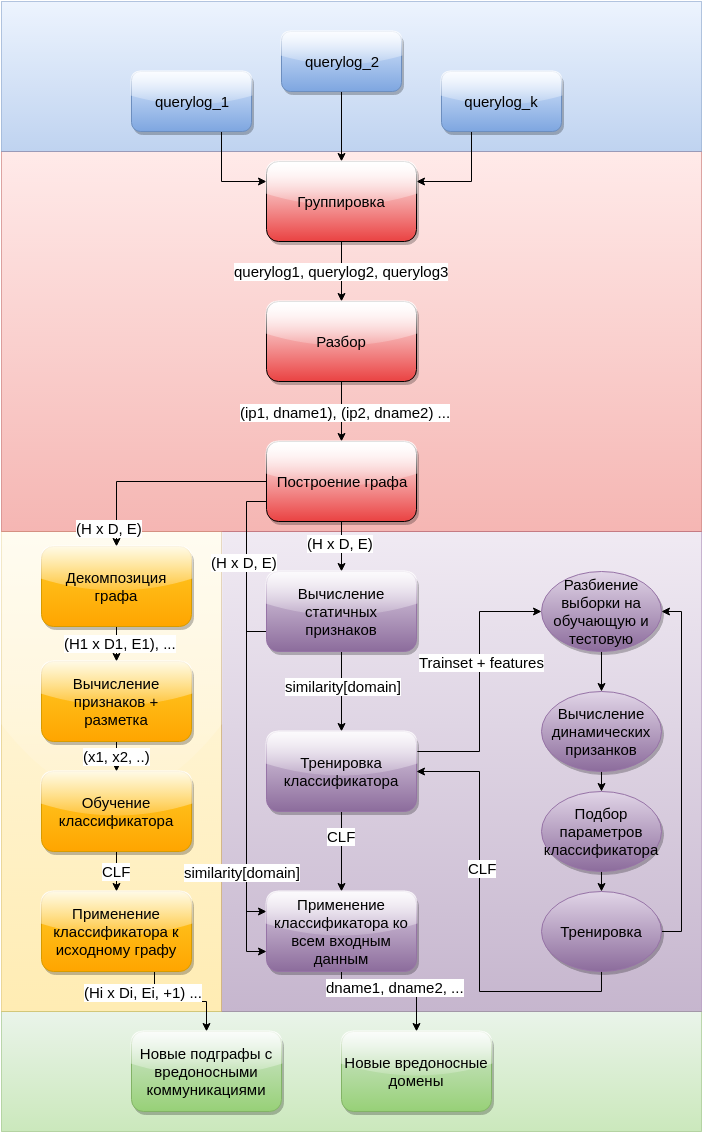

The diagram above was exported from draw.io. Its source (the exported page's mxGraphModel, read from the mxfile embedded in the PNG):
<mxGraphModel dx="880" dy="462" grid="1" gridSize="10" guides="1" tooltips="1" connect="1" arrows="1" fold="1" page="1" pageScale="1" pageWidth="826" pageHeight="1169" background="#ffffff" math="0" shadow="0">
  <root>
    <mxCell id="0" />
    <mxCell id="1" parent="0" />
    <mxCell id="69" value="" style="whiteSpace=wrap;html=1;shadow=0;glass=0;plain-green;opacity=50;fontSize=15;" vertex="1" parent="1">
      <mxGeometry y="1010" width="700" height="120" as="geometry" />
    </mxCell>
    <mxCell id="68" value="" style="whiteSpace=wrap;html=1;shadow=0;glass=0;plain-purple;opacity=50;fontSize=15;" vertex="1" parent="1">
      <mxGeometry x="220" y="530" width="480" height="480" as="geometry" />
    </mxCell>
    <mxCell id="67" value="" style="whiteSpace=wrap;html=1;shadow=0;glass=1;plain-yellow;opacity=50;fontSize=15;" vertex="1" parent="1">
      <mxGeometry y="530" width="220" height="480" as="geometry" />
    </mxCell>
    <mxCell id="66" value="" style="whiteSpace=wrap;html=1;shadow=0;glass=0;plain-red;fillColor=#FFD4D2;opacity=50;fontSize=15;" vertex="1" parent="1">
      <mxGeometry y="150" width="700" height="380" as="geometry" />
    </mxCell>
    <mxCell id="65" value="" style="whiteSpace=wrap;html=1;plain-blue;opacity=50;fontSize=15;" vertex="1" parent="1">
      <mxGeometry width="700" height="150" as="geometry" />
    </mxCell>
    <mxCell id="16" value="" style="edgeStyle=orthogonalEdgeStyle;rounded=0;html=1;exitX=0.75;exitY=1;entryX=0;entryY=0.25;jettySize=auto;orthogonalLoop=1;fontSize=15;" edge="1" parent="1" source="2" target="5">
      <mxGeometry relative="1" as="geometry">
        <Array as="points">
          <mxPoint x="220" y="180" />
        </Array>
      </mxGeometry>
    </mxCell>
    <mxCell id="2" value="querylog_1" style="rounded=1;whiteSpace=wrap;html=1;plain-blue;glass=1;shadow=1;fontSize=15;" vertex="1" parent="1">
      <mxGeometry x="130" y="70" width="120" height="60" as="geometry" />
    </mxCell>
    <mxCell id="17" value="" style="edgeStyle=orthogonalEdgeStyle;rounded=0;html=1;exitX=0.5;exitY=1;entryX=0.5;entryY=0;jettySize=auto;orthogonalLoop=1;fontSize=15;" edge="1" parent="1" source="3" target="5">
      <mxGeometry relative="1" as="geometry" />
    </mxCell>
    <mxCell id="3" value="querylog_2" style="rounded=1;whiteSpace=wrap;html=1;plain-blue;shadow=1;glass=1;fontSize=15;" vertex="1" parent="1">
      <mxGeometry x="280" y="30" width="120" height="60" as="geometry" />
    </mxCell>
    <mxCell id="18" value="" style="edgeStyle=orthogonalEdgeStyle;rounded=0;html=1;exitX=0.25;exitY=1;entryX=1;entryY=0.25;jettySize=auto;orthogonalLoop=1;fontSize=15;" edge="1" parent="1" source="4" target="5">
      <mxGeometry relative="1" as="geometry" />
    </mxCell>
    <mxCell id="4" value="querylog_k" style="rounded=1;whiteSpace=wrap;html=1;plain-blue;shadow=1;glass=1;fontSize=15;" vertex="1" parent="1">
      <mxGeometry x="440" y="70" width="120" height="60" as="geometry" />
    </mxCell>
    <mxCell id="19" value="" style="edgeStyle=orthogonalEdgeStyle;rounded=0;html=1;exitX=0.5;exitY=1;jettySize=auto;orthogonalLoop=1;fontSize=15;" edge="1" parent="1" source="5" target="6">
      <mxGeometry relative="1" as="geometry" />
    </mxCell>
    <mxCell id="20" value="querylog1, querylog2, querylog3" style="text;html=1;resizable=0;points=[];align=center;verticalAlign=middle;labelBackgroundColor=#ffffff;fontSize=15;" vertex="1" connectable="0" parent="19">
      <mxGeometry x="-0.0333" y="-1" relative="1" as="geometry">
        <mxPoint as="offset" />
      </mxGeometry>
    </mxCell>
    <mxCell id="5" value="Группировка" style="rounded=1;whiteSpace=wrap;html=1;gradientColor=#EA4242;glass=1;shadow=1;fontSize=15;" vertex="1" parent="1">
      <mxGeometry x="265" y="160" width="150" height="80" as="geometry" />
    </mxCell>
    <mxCell id="21" value="" style="edgeStyle=orthogonalEdgeStyle;rounded=0;html=1;exitX=0.5;exitY=1;entryX=0.5;entryY=0;jettySize=auto;orthogonalLoop=1;fontSize=15;" edge="1" parent="1" source="6" target="8">
      <mxGeometry relative="1" as="geometry" />
    </mxCell>
    <mxCell id="22" value="(ip1, dname1), (ip2, dname2) ..." style="text;html=1;resizable=0;points=[];align=center;verticalAlign=middle;labelBackgroundColor=#ffffff;fontSize=15;" vertex="1" connectable="0" parent="21">
      <mxGeometry y="3" relative="1" as="geometry">
        <mxPoint as="offset" />
      </mxGeometry>
    </mxCell>
    <mxCell id="6" value="Разбор" style="rounded=1;whiteSpace=wrap;html=1;gradientColor=#EA4242;glass=1;shadow=1;fontSize=15;" vertex="1" parent="1">
      <mxGeometry x="265" y="300" width="150" height="80" as="geometry" />
    </mxCell>
    <mxCell id="23" value="" style="edgeStyle=orthogonalEdgeStyle;rounded=0;html=1;exitX=0.5;exitY=1;entryX=0.5;entryY=0;jettySize=auto;orthogonalLoop=1;fontSize=15;" edge="1" parent="1" source="8" target="10">
      <mxGeometry relative="1" as="geometry" />
    </mxCell>
    <mxCell id="24" value="(H x D, E)" style="text;html=1;resizable=0;points=[];align=center;verticalAlign=middle;labelBackgroundColor=#ffffff;fontSize=15;" vertex="1" connectable="0" parent="23">
      <mxGeometry x="-0.16" y="-2" relative="1" as="geometry">
        <mxPoint as="offset" />
      </mxGeometry>
    </mxCell>
    <mxCell id="39" value="" style="edgeStyle=orthogonalEdgeStyle;rounded=0;html=1;exitX=0;exitY=0.75;entryX=0;entryY=0.75;jettySize=auto;orthogonalLoop=1;fontSize=15;" edge="1" parent="1" source="8" target="15">
      <mxGeometry relative="1" as="geometry" />
    </mxCell>
    <mxCell id="40" value="(H x D, E)" style="text;html=1;resizable=0;points=[];align=center;verticalAlign=middle;labelBackgroundColor=#ffffff;fontSize=15;" vertex="1" connectable="0" parent="39">
      <mxGeometry x="-0.6723" y="-3" relative="1" as="geometry">
        <mxPoint as="offset" />
      </mxGeometry>
    </mxCell>
    <mxCell id="54" value="" style="edgeStyle=orthogonalEdgeStyle;rounded=0;html=1;exitX=0;exitY=0.5;entryX=0.5;entryY=0;jettySize=auto;orthogonalLoop=1;fontSize=15;" edge="1" parent="1" source="8" target="48">
      <mxGeometry relative="1" as="geometry" />
    </mxCell>
    <mxCell id="55" value="(H x D, E)" style="text;html=1;resizable=0;points=[];align=center;verticalAlign=middle;labelBackgroundColor=#ffffff;fontSize=15;" vertex="1" connectable="0" parent="54">
      <mxGeometry x="0.25" y="23" relative="1" as="geometry">
        <mxPoint x="-24" y="23" as="offset" />
      </mxGeometry>
    </mxCell>
    <mxCell id="8" value="Построение графа" style="rounded=1;whiteSpace=wrap;html=1;gradientColor=#EA4242;glass=1;shadow=1;fontSize=15;" vertex="1" parent="1">
      <mxGeometry x="265" y="440" width="150" height="80" as="geometry" />
    </mxCell>
    <mxCell id="25" value="" style="edgeStyle=orthogonalEdgeStyle;rounded=0;html=1;exitX=0.5;exitY=1;entryX=0.5;entryY=0;jettySize=auto;orthogonalLoop=1;fontSize=15;" edge="1" parent="1" source="10" target="11">
      <mxGeometry relative="1" as="geometry" />
    </mxCell>
    <mxCell id="26" value="similarity[domain]" style="text;html=1;resizable=0;points=[];align=center;verticalAlign=middle;labelBackgroundColor=#ffffff;fontSize=15;" vertex="1" connectable="0" parent="25">
      <mxGeometry x="-0.16" y="1" relative="1" as="geometry">
        <mxPoint as="offset" />
      </mxGeometry>
    </mxCell>
    <mxCell id="36" value="" style="edgeStyle=orthogonalEdgeStyle;rounded=0;html=1;exitX=0;exitY=0.75;entryX=0;entryY=0.25;jettySize=auto;orthogonalLoop=1;fontSize=15;" edge="1" parent="1" source="10" target="15">
      <mxGeometry relative="1" as="geometry" />
    </mxCell>
    <mxCell id="37" value="similarity[domain]" style="text;html=1;resizable=0;points=[];align=center;verticalAlign=middle;labelBackgroundColor=#ffffff;fontSize=15;" vertex="1" connectable="0" parent="36">
      <mxGeometry x="0.18" y="1" relative="1" as="geometry">
        <mxPoint x="-6" y="71" as="offset" />
      </mxGeometry>
    </mxCell>
    <mxCell id="10" value="Вычисление статичных признаков" style="rounded=1;whiteSpace=wrap;html=1;plain-purple;shadow=1;glass=1;fontSize=15;" vertex="1" parent="1">
      <mxGeometry x="265" y="570" width="150" height="80" as="geometry" />
    </mxCell>
    <mxCell id="27" value="" style="edgeStyle=orthogonalEdgeStyle;rounded=0;html=1;exitX=1;exitY=0.25;entryX=0;entryY=0.5;jettySize=auto;orthogonalLoop=1;fontSize=15;" edge="1" parent="1" source="11" target="12">
      <mxGeometry relative="1" as="geometry" />
    </mxCell>
    <mxCell id="33" value="Trainset + features" style="text;html=1;resizable=0;points=[];align=center;verticalAlign=middle;labelBackgroundColor=#ffffff;fontSize=15;" vertex="1" connectable="0" parent="27">
      <mxGeometry x="0.0844" relative="1" as="geometry">
        <mxPoint x="2" y="-9" as="offset" />
      </mxGeometry>
    </mxCell>
    <mxCell id="34" value="" style="edgeStyle=orthogonalEdgeStyle;rounded=0;html=1;exitX=0.5;exitY=1;entryX=0.5;entryY=0;jettySize=auto;orthogonalLoop=1;fontSize=15;" edge="1" parent="1" source="11" target="15">
      <mxGeometry relative="1" as="geometry" />
    </mxCell>
    <mxCell id="35" value="CLF" style="text;html=1;resizable=0;points=[];align=center;verticalAlign=middle;labelBackgroundColor=#ffffff;fontSize=15;" vertex="1" connectable="0" parent="34">
      <mxGeometry x="-0.4" y="-1" relative="1" as="geometry">
        <mxPoint as="offset" />
      </mxGeometry>
    </mxCell>
    <mxCell id="11" value="Тренировка классификатора" style="rounded=1;whiteSpace=wrap;html=1;plain-purple;shadow=1;glass=1;fontSize=15;" vertex="1" parent="1">
      <mxGeometry x="265" y="730" width="150" height="80" as="geometry" />
    </mxCell>
    <mxCell id="76" style="edgeStyle=orthogonalEdgeStyle;rounded=0;html=1;exitX=0.5;exitY=1;jettySize=auto;orthogonalLoop=1;fontSize=15;" edge="1" parent="1" source="12" target="75">
      <mxGeometry relative="1" as="geometry" />
    </mxCell>
    <mxCell id="12" value="Разбиение выборки на обучающую и тестовую" style="ellipse;whiteSpace=wrap;html=1;plain-purple;shadow=1;fontSize=15;" vertex="1" parent="1">
      <mxGeometry x="540" y="570" width="120" height="80" as="geometry" />
    </mxCell>
    <mxCell id="29" value="" style="edgeStyle=orthogonalEdgeStyle;rounded=0;html=1;exitX=0.5;exitY=1;entryX=0.5;entryY=0;jettySize=auto;orthogonalLoop=1;fontSize=15;" edge="1" parent="1" source="13" target="14">
      <mxGeometry relative="1" as="geometry" />
    </mxCell>
    <mxCell id="13" value="Подбор параметров классификатора" style="ellipse;whiteSpace=wrap;html=1;plain-purple;shadow=1;fontSize=15;" vertex="1" parent="1">
      <mxGeometry x="540" y="790" width="120" height="80" as="geometry" />
    </mxCell>
    <mxCell id="30" value="" style="edgeStyle=orthogonalEdgeStyle;rounded=0;html=1;exitX=1;exitY=0.5;entryX=1;entryY=0.5;jettySize=auto;orthogonalLoop=1;fontSize=15;" edge="1" parent="1" source="14" target="12">
      <mxGeometry relative="1" as="geometry" />
    </mxCell>
    <mxCell id="31" value="" style="edgeStyle=orthogonalEdgeStyle;rounded=0;html=1;exitX=0.5;exitY=1;entryX=1;entryY=0.5;jettySize=auto;orthogonalLoop=1;fontSize=15;" edge="1" parent="1" source="14" target="11">
      <mxGeometry relative="1" as="geometry" />
    </mxCell>
    <mxCell id="32" value="CLF" style="text;html=1;resizable=0;points=[];align=center;verticalAlign=middle;labelBackgroundColor=#ffffff;fontSize=15;" vertex="1" connectable="0" parent="31">
      <mxGeometry x="0.2507" y="-2" relative="1" as="geometry">
        <mxPoint as="offset" />
      </mxGeometry>
    </mxCell>
    <mxCell id="14" value="Тренировка" style="ellipse;whiteSpace=wrap;html=1;plain-purple;shadow=1;fontSize=15;" vertex="1" parent="1">
      <mxGeometry x="540" y="890" width="120" height="80" as="geometry" />
    </mxCell>
    <mxCell id="41" value="" style="edgeStyle=orthogonalEdgeStyle;rounded=0;html=1;exitX=0.5;exitY=1;jettySize=auto;orthogonalLoop=1;entryX=0.5;entryY=0;fontSize=15;" edge="1" parent="1" source="15" target="52">
      <mxGeometry relative="1" as="geometry">
        <mxPoint x="475" y="1030" as="targetPoint" />
        <Array as="points">
          <mxPoint x="340" y="985" />
          <mxPoint x="415" y="985" />
        </Array>
      </mxGeometry>
    </mxCell>
    <mxCell id="43" value="dname1, dname2, ..." style="text;html=1;resizable=0;points=[];align=center;verticalAlign=middle;labelBackgroundColor=#ffffff;fontSize=15;" vertex="1" connectable="0" parent="41">
      <mxGeometry relative="1" as="geometry">
        <mxPoint as="offset" />
      </mxGeometry>
    </mxCell>
    <mxCell id="15" value="Применение классификатора ко всем входным данным" style="rounded=1;whiteSpace=wrap;html=1;plain-purple;shadow=1;glass=1;fontSize=15;" vertex="1" parent="1">
      <mxGeometry x="265" y="890" width="150" height="80" as="geometry" />
    </mxCell>
    <mxCell id="56" value="" style="edgeStyle=orthogonalEdgeStyle;rounded=0;html=1;exitX=0.5;exitY=1;entryX=0.5;entryY=0;jettySize=auto;orthogonalLoop=1;fontSize=15;" edge="1" parent="1" source="48" target="49">
      <mxGeometry relative="1" as="geometry" />
    </mxCell>
    <mxCell id="58" value="(H1 x D1, E1), ..." style="text;html=1;resizable=0;points=[];align=center;verticalAlign=middle;labelBackgroundColor=#ffffff;fontSize=15;" vertex="1" connectable="0" parent="56">
      <mxGeometry x="-0.08" y="3" relative="1" as="geometry">
        <mxPoint as="offset" />
      </mxGeometry>
    </mxCell>
    <mxCell id="48" value="Декомпозиция графа" style="rounded=1;whiteSpace=wrap;html=1;plain-orange;glass=1;shadow=1;fontSize=15;" vertex="1" parent="1">
      <mxGeometry x="40" y="545" width="150" height="80" as="geometry" />
    </mxCell>
    <mxCell id="59" value="(x1, x2, ..)" style="edgeStyle=orthogonalEdgeStyle;rounded=0;html=1;exitX=0.5;exitY=1;entryX=0.5;entryY=0;jettySize=auto;orthogonalLoop=1;fontSize=15;" edge="1" parent="1" source="49" target="50">
      <mxGeometry relative="1" as="geometry" />
    </mxCell>
    <mxCell id="49" value="Вычисление признаков + разметка" style="rounded=1;whiteSpace=wrap;html=1;plain-orange;shadow=1;glass=1;fontSize=15;" vertex="1" parent="1">
      <mxGeometry x="40" y="660" width="150" height="80" as="geometry" />
    </mxCell>
    <mxCell id="60" value="CLF" style="edgeStyle=orthogonalEdgeStyle;rounded=0;html=1;exitX=0.5;exitY=1;entryX=0.5;entryY=0;jettySize=auto;orthogonalLoop=1;fontSize=15;" edge="1" parent="1" source="50" target="51">
      <mxGeometry relative="1" as="geometry" />
    </mxCell>
    <mxCell id="50" value="Обучение классификатора" style="rounded=1;whiteSpace=wrap;html=1;plain-orange;shadow=1;glass=1;fontSize=15;" vertex="1" parent="1">
      <mxGeometry x="40" y="770" width="150" height="80" as="geometry" />
    </mxCell>
    <mxCell id="62" value="" style="edgeStyle=orthogonalEdgeStyle;rounded=0;html=1;exitX=0.75;exitY=1;entryX=0.5;entryY=0;jettySize=auto;orthogonalLoop=1;fontSize=15;" edge="1" parent="1" source="51" target="64">
      <mxGeometry relative="1" as="geometry">
        <mxPoint x="310" y="1060" as="targetPoint" />
        <Array as="points">
          <mxPoint x="153" y="1000" />
          <mxPoint x="205" y="1000" />
        </Array>
      </mxGeometry>
    </mxCell>
    <mxCell id="63" value="(Hi x Di, Ei, +1) ..." style="text;html=1;resizable=0;points=[];align=center;verticalAlign=middle;labelBackgroundColor=#ffffff;fontSize=15;" vertex="1" connectable="0" parent="62">
      <mxGeometry x="-0.0769" y="-4" relative="1" as="geometry">
        <mxPoint x="-34" y="-14" as="offset" />
      </mxGeometry>
    </mxCell>
    <mxCell id="51" value="Применение классификатора к исходному графу" style="rounded=1;whiteSpace=wrap;html=1;plain-orange;shadow=1;glass=1;fontSize=15;" vertex="1" parent="1">
      <mxGeometry x="40" y="890" width="150" height="80" as="geometry" />
    </mxCell>
    <mxCell id="52" value="Новые вредоносные домены" style="rounded=1;whiteSpace=wrap;html=1;plain-green;glass=1;shadow=1;fontSize=15;" vertex="1" parent="1">
      <mxGeometry x="340" y="1030" width="150" height="80" as="geometry" />
    </mxCell>
    <mxCell id="64" value="Новые подграфы с вредоносными коммуникациями" style="rounded=1;whiteSpace=wrap;html=1;plain-green;glass=1;shadow=1;fontSize=15;" vertex="1" parent="1">
      <mxGeometry x="130" y="1030" width="150" height="80" as="geometry" />
    </mxCell>
    <mxCell id="77" style="edgeStyle=orthogonalEdgeStyle;rounded=0;html=1;exitX=0.5;exitY=1;entryX=0.5;entryY=0;jettySize=auto;orthogonalLoop=1;fontSize=15;" edge="1" parent="1" source="75" target="13">
      <mxGeometry relative="1" as="geometry" />
    </mxCell>
    <mxCell id="75" value="Вычисление динамических призанков" style="ellipse;whiteSpace=wrap;html=1;plain-purple;shadow=1;fontSize=15;" vertex="1" parent="1">
      <mxGeometry x="540" y="690" width="120" height="80" as="geometry" />
    </mxCell>
  </root>
</mxGraphModel>